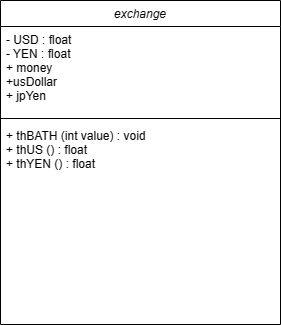

The diagram above was exported from draw.io. Its source (the exported page's mxGraphModel, read from the mxfile embedded in the PNG):
<mxGraphModel dx="1004" dy="549" grid="1" gridSize="10" guides="1" tooltips="1" connect="1" arrows="1" fold="1" page="1" pageScale="1" pageWidth="827" pageHeight="1169" math="0" shadow="0">
  <root>
    <mxCell id="WIyWlLk6GJQsqaUBKTNV-0" />
    <mxCell id="WIyWlLk6GJQsqaUBKTNV-1" parent="WIyWlLk6GJQsqaUBKTNV-0" />
    <mxCell id="zkfFHV4jXpPFQw0GAbJ--0" value="exchange" style="swimlane;fontStyle=2;align=center;verticalAlign=top;childLayout=stackLayout;horizontal=1;startSize=26;horizontalStack=0;resizeParent=1;resizeLast=0;collapsible=1;marginBottom=0;rounded=0;shadow=0;strokeWidth=1;" parent="WIyWlLk6GJQsqaUBKTNV-1" vertex="1">
      <mxGeometry x="220" y="120" width="280" height="324" as="geometry">
        <mxRectangle x="230" y="140" width="160" height="26" as="alternateBounds" />
      </mxGeometry>
    </mxCell>
    <mxCell id="zkfFHV4jXpPFQw0GAbJ--2" value="- USD : float&#10;- YEN : float&#10;+ money &#10;+usDollar &#10;+ jpYen" style="text;align=left;verticalAlign=top;spacingLeft=4;spacingRight=4;overflow=hidden;rotatable=0;points=[[0,0.5],[1,0.5]];portConstraint=eastwest;rounded=0;shadow=0;html=0;" parent="zkfFHV4jXpPFQw0GAbJ--0" vertex="1">
      <mxGeometry y="26" width="280" height="88" as="geometry" />
    </mxCell>
    <mxCell id="zkfFHV4jXpPFQw0GAbJ--4" value="" style="line;html=1;strokeWidth=1;align=left;verticalAlign=middle;spacingTop=-1;spacingLeft=3;spacingRight=3;rotatable=0;labelPosition=right;points=[];portConstraint=eastwest;" parent="zkfFHV4jXpPFQw0GAbJ--0" vertex="1">
      <mxGeometry y="114" width="280" height="8" as="geometry" />
    </mxCell>
    <mxCell id="zkfFHV4jXpPFQw0GAbJ--5" value="+ thBATH (int value) : void&#10;+ thUS () : float&#10;+ thYEN () : float" style="text;align=left;verticalAlign=top;spacingLeft=4;spacingRight=4;overflow=hidden;rotatable=0;points=[[0,0.5],[1,0.5]];portConstraint=eastwest;" parent="zkfFHV4jXpPFQw0GAbJ--0" vertex="1">
      <mxGeometry y="122" width="280" height="158" as="geometry" />
    </mxCell>
  </root>
</mxGraphModel>